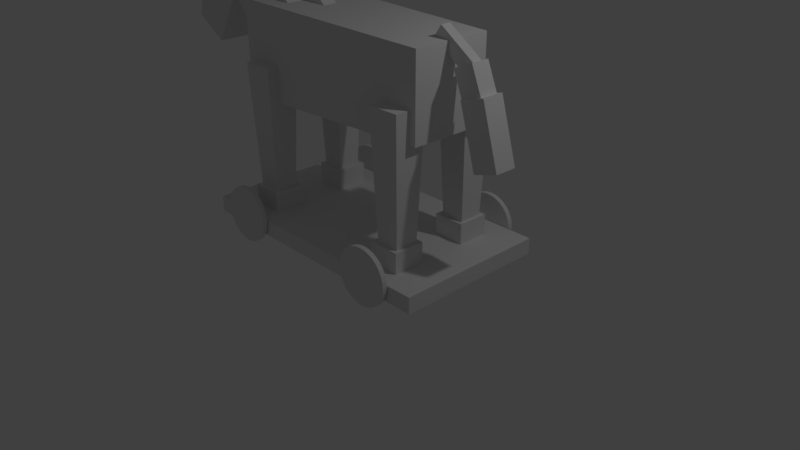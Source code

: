 # Source: newHorse.blend  (saved by Blender 2.78.0; exported with 4.5.12 LTS)
import bpy
from mathutils import Matrix  # noqa: F401  (used for matrix-valued properties, if any)

bpy.ops.wm.read_factory_settings(use_empty=True)
scene = bpy.context.scene
scene.name = 'Scene'

# ---- collections
col_collection_1 = bpy.data.collections.new('Collection 1'); scene.collection.children.link(col_collection_1)

# ---- materials (node trees are filled in below, after node groups)
mat_material = bpy.data.materials.new('Material')
mat_material.alpha_threshold = 0.0
mat_material.use_transparent_shadow = False
mat_material.roughness = 0.5
mat_material.line_color = (0.0, 0.0, 0.0, 1.0)

# ---- material node trees

# ---- world
world_world = bpy.data.worlds.new('World'); scene.world = world_world
world_world.color = (0.05088, 0.05088, 0.05088)
world_world.use_sun_shadow = False
world_world.sun_shadow_jitter_overblur = 0.0
world_world.cycles.sampling_method = 'MANUAL'

# ---- cameras
cam_camera = bpy.data.cameras.new('Camera')
cam_camera.clip_end = 100.0
cam_camera.lens = 35.0
cam_camera.sensor_width = 32.0
cam_camera.sensor_height = 18.0
cam_camera.ortho_scale = 7.314
cam_camera.dof.focus_distance = 0.0
cam_camera.dof.aperture_fstop = 128.0

# ---- lights
light_lamp = bpy.data.lights.new('Lamp', 'POINT')
light_lamp.transmission_factor = 0.0
light_lamp.cutoff_distance = 30.0
light_lamp.energy = 100.0
light_lamp.shadow_buffer_clip_start = 1.001
light_lamp.shadow_soft_size = 0.1
light_lamp.shadow_maximum_resolution = 0.006
light_lamp.use_absolute_resolution = True

# ---- meshes
me_cube_031 = bpy.data.meshes.new('Cube.031')
me_cube_031.from_pydata([(-5.31, -1.749, -2.271), (-1.201, -1.749, -0.4019), (-5.31, 1.963, -2.271), (-1.201, 1.963, -0.4019), (-2.801, -1.749, -2.774), (1.307, -1.749, -0.9049), (-2.801, 1.963, -2.774), (1.307, 1.963, -0.9049), (-1.0, -1.0, -1.0), (-1.0, -1.0, 1.0), (-1.0, 1.0, -1.0), (-1.0, 1.0, 1.0), (1.0, -1.0, -1.0), (1.0, -1.0, 1.0), (1.0, 1.0, -1.0), (1.0, 1.0, 1.0), (-8.84, -2.099, -3.392), (-3.197, -2.099, -1.342), (-8.84, 2.312, -3.392), (-3.197, 2.312, -1.342), (-6.088, -2.099, -4.083), (-0.4446, -2.099, -2.033), (-6.088, 2.312, -4.083), (-0.4446, 2.312, -2.033)], [], [(0, 1, 3, 2), (2, 3, 7, 6), (6, 7, 5, 4), (4, 5, 1, 0), (2, 6, 4, 0), (7, 3, 1, 5), (8, 9, 11, 10), (10, 11, 15, 14), (14, 15, 13, 12), (12, 13, 9, 8), (10, 14, 12, 8), (15, 11, 9, 13), (16, 17, 19, 18), (18, 19, 23, 22), (22, 23, 21, 20), (20, 21, 17, 16), (18, 22, 20, 16), (23, 19, 17, 21)])
me_cube_031.use_remesh_preserve_volume = False
me_cube_031.use_remesh_preserve_attributes = False
me_cube_031.use_mirror_vertex_groups = False
me_cube_031.update()
me_cube = bpy.data.meshes.new('Cube')
me_cube.from_pydata([(1.0, 1.0, -1.0), (1.0, -1.0, -1.0), (-1.0, -1.0, -1.0), (-1.0, 1.0, -1.0), (1.0, 1.0, 1.0), (1.0, -1.0, 1.0), (-1.0, -1.0, 1.0), (-1.0, 1.0, 1.0)], [], [(0, 1, 2, 3), (4, 7, 6, 5), (0, 4, 5, 1), (1, 5, 6, 2), (2, 6, 7, 3), (4, 0, 3, 7)])
me_cube.materials.append(mat_material)
me_cube.use_remesh_preserve_volume = False
me_cube.use_remesh_preserve_attributes = False
me_cube.use_mirror_vertex_groups = False
me_cube.update()
me_cylinder_002 = bpy.data.meshes.new('Cylinder.002')
me_cylinder_002.from_pydata([(2.311e-07, 1.0, 66.24), (2.458e-07, 1.0, 68.24), (0.1951, 0.9808, 66.24), (0.1951, 0.9808, 68.24), (0.3827, 0.9239, 66.24), (0.3827, 0.9239, 68.24), (0.5556, 0.8315, 66.24), (0.5556, 0.8315, 68.24), (0.7071, 0.7071, 66.24), (0.7071, 0.7071, 68.24), (0.8315, 0.5556, 66.24), (0.8315, 0.5556, 68.24), (0.9239, 0.3827, 66.24), (0.9239, 0.3827, 68.24), (0.9808, 0.1951, 66.24), (0.9808, 0.1951, 68.24), (1.0, -4.021e-07, 66.24), (1.0, -4.04e-07, 68.24), (0.9808, -0.1951, 66.24), (0.9808, -0.1951, 68.24), (0.9239, -0.3827, 66.24), (0.9239, -0.3827, 68.24), (0.8315, -0.5556, 66.24), (0.8315, -0.5556, 68.24), (0.7071, -0.7071, 66.24), (0.7071, -0.7071, 68.24), (0.5556, -0.8315, 66.24), (0.5556, -0.8315, 68.24), (0.3827, -0.9239, 66.24), (0.3827, -0.9239, 68.24), (0.1951, -0.9808, 66.24), (0.1951, -0.9808, 68.24), (-9.479e-08, -1.0, 66.24), (-8.006e-08, -1.0, 68.24), (-0.1951, -0.9808, 66.24), (-0.1951, -0.9808, 68.24), (-0.3827, -0.9239, 66.24), (-0.3827, -0.9239, 68.24), (-0.5556, -0.8315, 66.24), (-0.5556, -0.8315, 68.24), (-0.7071, -0.7071, 66.24), (-0.7071, -0.7071, 68.24), (-0.8315, -0.5556, 66.24), (-0.8315, -0.5556, 68.24), (-0.9239, -0.3827, 66.24), (-0.9239, -0.3827, 68.24), (-0.9808, -0.1951, 66.24), (-0.9808, -0.1951, 68.24), (-1.0, 4.914e-07, 66.24), (-1.0, 4.895e-07, 68.24), (-0.9808, 0.1951, 66.24), (-0.9808, 0.1951, 68.24), (-0.9239, 0.3827, 66.24), (-0.9239, 0.3827, 68.24), (-0.8315, 0.5556, 66.24), (-0.8315, 0.5556, 68.24), (-0.7071, 0.7071, 66.24), (-0.7071, 0.7071, 68.24), (-0.5556, 0.8315, 66.24), (-0.5556, 0.8315, 68.24), (-0.3827, 0.9239, 66.24), (-0.3827, 0.9239, 68.24), (-0.1951, 0.9808, 66.24), (-0.1951, 0.9808, 68.24), (6.064, 1.0, 66.24), (6.064, 1.0, 68.24), (6.26, 0.9808, 66.24), (6.26, 0.9808, 68.24), (6.447, 0.9239, 66.24), (6.447, 0.9239, 68.24), (6.62, 0.8315, 66.24), (6.62, 0.8315, 68.24), (6.772, 0.7071, 66.24), (6.772, 0.7071, 68.24), (6.896, 0.5556, 66.24), (6.896, 0.5556, 68.24), (6.988, 0.3827, 66.24), (6.988, 0.3827, 68.24), (7.045, 0.1951, 66.24), (7.045, 0.1951, 68.24), (7.064, -4.021e-07, 66.24), (7.064, -4.04e-07, 68.24), (7.045, -0.1951, 66.24), (7.045, -0.1951, 68.24), (6.988, -0.3827, 66.24), (6.988, -0.3827, 68.24), (6.896, -0.5556, 66.24), (6.896, -0.5556, 68.24), (6.772, -0.7071, 66.24), (6.772, -0.7071, 68.24), (6.62, -0.8315, 66.24), (6.62, -0.8315, 68.24), (6.447, -0.9239, 66.24), (6.447, -0.9239, 68.24), (6.26, -0.9808, 66.24), (6.26, -0.9808, 68.24), (6.064, -1.0, 66.24), (6.064, -1.0, 68.24), (5.869, -0.9808, 66.24), (5.869, -0.9808, 68.24), (5.682, -0.9239, 66.24), (5.682, -0.9239, 68.24), (5.509, -0.8315, 66.24), (5.509, -0.8315, 68.24), (5.357, -0.7071, 66.24), (5.357, -0.7071, 68.24), (5.233, -0.5556, 66.24), (5.233, -0.5556, 68.24), (5.141, -0.3827, 66.24), (5.141, -0.3827, 68.24), (5.084, -0.1951, 66.24), (5.084, -0.1951, 68.24), (5.064, 4.914e-07, 66.24), (5.064, 4.895e-07, 68.24), (5.084, 0.1951, 66.24), (5.084, 0.1951, 68.24), (5.141, 0.3827, 66.24), (5.141, 0.3827, 68.24), (5.233, 0.5556, 66.24), (5.233, 0.5556, 68.24), (5.357, 0.7071, 66.24), (5.357, 0.7071, 68.24), (5.509, 0.8315, 66.24), (5.509, 0.8315, 68.24), (5.682, 0.9239, 66.24), (5.682, 0.9239, 68.24), (5.869, 0.9808, 66.24), (5.869, 0.9808, 68.24), (0.0, 1.0, -1.0), (0.0, 1.0, 1.0), (0.1951, 0.9808, -1.0), (0.1951, 0.9808, 1.0), (0.3827, 0.9239, -1.0), (0.3827, 0.9239, 1.0), (0.5556, 0.8315, -1.0), (0.5556, 0.8315, 1.0), (0.7071, 0.7071, -1.0), (0.7071, 0.7071, 1.0), (0.8315, 0.5556, -1.0), (0.8315, 0.5556, 1.0), (0.9239, 0.3827, -1.0), (0.9239, 0.3827, 1.0), (0.9808, 0.1951, -1.0), (0.9808, 0.1951, 1.0), (1.0, 7.55e-08, -1.0), (1.0, 7.55e-08, 1.0), (0.9808, -0.1951, -1.0), (0.9808, -0.1951, 1.0), (0.9239, -0.3827, -1.0), (0.9239, -0.3827, 1.0), (0.8315, -0.5556, -1.0), (0.8315, -0.5556, 1.0), (0.7071, -0.7071, -1.0), (0.7071, -0.7071, 1.0), (0.5556, -0.8315, -1.0), (0.5556, -0.8315, 1.0), (0.3827, -0.9239, -1.0), (0.3827, -0.9239, 1.0), (0.1951, -0.9808, -1.0), (0.1951, -0.9808, 1.0), (-3.258e-07, -1.0, -1.0), (-3.258e-07, -1.0, 1.0), (-0.1951, -0.9808, -1.0), (-0.1951, -0.9808, 1.0), (-0.3827, -0.9239, -1.0), (-0.3827, -0.9239, 1.0), (-0.5556, -0.8315, -1.0), (-0.5556, -0.8315, 1.0), (-0.7071, -0.7071, -1.0), (-0.7071, -0.7071, 1.0), (-0.8315, -0.5556, -1.0), (-0.8315, -0.5556, 1.0), (-0.9239, -0.3827, -1.0), (-0.9239, -0.3827, 1.0), (-0.9808, -0.1951, -1.0), (-0.9808, -0.1951, 1.0), (-1.0, 9.656e-07, -1.0), (-1.0, 9.656e-07, 1.0), (-0.9808, 0.1951, -1.0), (-0.9808, 0.1951, 1.0), (-0.9239, 0.3827, -1.0), (-0.9239, 0.3827, 1.0), (-0.8315, 0.5556, -1.0), (-0.8315, 0.5556, 1.0), (-0.7071, 0.7071, -1.0), (-0.7071, 0.7071, 1.0), (-0.5556, 0.8315, -1.0), (-0.5556, 0.8315, 1.0), (-0.3827, 0.9239, -1.0), (-0.3827, 0.9239, 1.0), (-0.1951, 0.9808, -1.0), (-0.1951, 0.9808, 1.0), (6.064, 1.0, -1.0), (6.064, 1.0, 1.0), (6.26, 0.9808, -1.0), (6.26, 0.9808, 1.0), (6.447, 0.9239, -1.0), (6.447, 0.9239, 1.0), (6.62, 0.8315, -1.0), (6.62, 0.8315, 1.0), (6.772, 0.7071, -1.0), (6.772, 0.7071, 1.0), (6.896, 0.5556, -1.0), (6.896, 0.5556, 1.0), (6.988, 0.3827, -1.0), (6.988, 0.3827, 1.0), (7.045, 0.1951, -1.0), (7.045, 0.1951, 1.0), (7.064, 7.474e-08, -1.0), (7.064, 7.287e-08, 1.0), (7.045, -0.1951, -1.0), (7.045, -0.1951, 1.0), (6.988, -0.3827, -1.0), (6.988, -0.3827, 1.0), (6.896, -0.5556, -1.0), (6.896, -0.5556, 1.0), (6.772, -0.7071, -1.0), (6.772, -0.7071, 1.0), (6.62, -0.8315, -1.0), (6.62, -0.8315, 1.0), (6.447, -0.9239, -1.0), (6.447, -0.9239, 1.0), (6.26, -0.9808, -1.0), (6.26, -0.9808, 1.0), (6.064, -1.0, -1.0), (6.064, -1.0, 1.0), (5.869, -0.9808, -1.0), (5.869, -0.9808, 1.0), (5.682, -0.9239, -1.0), (5.682, -0.9239, 1.0), (5.509, -0.8315, -1.0), (5.509, -0.8315, 1.0), (5.357, -0.7071, -1.0), (5.357, -0.7071, 1.0), (5.233, -0.5556, -1.0), (5.233, -0.5556, 1.0), (5.141, -0.3827, -1.0), (5.141, -0.3827, 1.0), (5.084, -0.1951, -1.0), (5.084, -0.1951, 1.0), (5.064, 9.682e-07, -1.0), (5.064, 9.664e-07, 1.0), (5.084, 0.1951, -1.0), (5.084, 0.1951, 1.0), (5.141, 0.3827, -1.0), (5.141, 0.3827, 1.0), (5.233, 0.5556, -1.0), (5.233, 0.5556, 1.0), (5.357, 0.7071, -1.0), (5.357, 0.7071, 1.0), (5.509, 0.8315, -1.0), (5.509, 0.8315, 1.0), (5.682, 0.9239, -1.0), (5.682, 0.9239, 1.0), (5.869, 0.9808, -1.0), (5.869, 0.9808, 1.0)], [], [(0, 1, 3, 2), (2, 3, 5, 4), (4, 5, 7, 6), (6, 7, 9, 8), (8, 9, 11, 10), (10, 11, 13, 12), (12, 13, 15, 14), (14, 15, 17, 16), (16, 17, 19, 18), (18, 19, 21, 20), (20, 21, 23, 22), (22, 23, 25, 24), (24, 25, 27, 26), (26, 27, 29, 28), (28, 29, 31, 30), (30, 31, 33, 32), (32, 33, 35, 34), (34, 35, 37, 36), (36, 37, 39, 38), (38, 39, 41, 40), (40, 41, 43, 42), (42, 43, 45, 44), (44, 45, 47, 46), (46, 47, 49, 48), (48, 49, 51, 50), (50, 51, 53, 52), (52, 53, 55, 54), (54, 55, 57, 56), (56, 57, 59, 58), (58, 59, 61, 60), (3, 1, 63, 61, 59, 57, 55, 53, 51, 49, 47, 45, 43, 41, 39, 37, 35, 33, 31, 29, 27, 25, 23, 21, 19, 17, 15, 13, 11, 9, 7, 5), (60, 61, 63, 62), (62, 63, 1, 0), (0, 2, 4, 6, 8, 10, 12, 14, 16, 18, 20, 22, 24, 26, 28, 30, 32, 34, 36, 38, 40, 42, 44, 46, 48, 50, 52, 54, 56, 58, 60, 62), (64, 65, 67, 66), (66, 67, 69, 68), (68, 69, 71, 70), (70, 71, 73, 72), (72, 73, 75, 74), (74, 75, 77, 76), (76, 77, 79, 78), (78, 79, 81, 80), (80, 81, 83, 82), (82, 83, 85, 84), (84, 85, 87, 86), (86, 87, 89, 88), (88, 89, 91, 90), (90, 91, 93, 92), (92, 93, 95, 94), (94, 95, 97, 96), (96, 97, 99, 98), (98, 99, 101, 100), (100, 101, 103, 102), (102, 103, 105, 104), (104, 105, 107, 106), (106, 107, 109, 108), (108, 109, 111, 110), (110, 111, 113, 112), (112, 113, 115, 114), (114, 115, 117, 116), (116, 117, 119, 118), (118, 119, 121, 120), (120, 121, 123, 122), (122, 123, 125, 124), (67, 65, 127, 125, 123, 121, 119, 117, 115, 113, 111, 109, 107, 105, 103, 101, 99, 97, 95, 93, 91, 89, 87, 85, 83, 81, 79, 77, 75, 73, 71, 69), (124, 125, 127, 126), (126, 127, 65, 64), (64, 66, 68, 70, 72, 74, 76, 78, 80, 82, 84, 86, 88, 90, 92, 94, 96, 98, 100, 102, 104, 106, 108, 110, 112, 114, 116, 118, 120, 122, 124, 126), (128, 129, 131, 130), (130, 131, 133, 132), (132, 133, 135, 134), (134, 135, 137, 136), (136, 137, 139, 138), (138, 139, 141, 140), (140, 141, 143, 142), (142, 143, 145, 144), (144, 145, 147, 146), (146, 147, 149, 148), (148, 149, 151, 150), (150, 151, 153, 152), (152, 153, 155, 154), (154, 155, 157, 156), (156, 157, 159, 158), (158, 159, 161, 160), (160, 161, 163, 162), (162, 163, 165, 164), (164, 165, 167, 166), (166, 167, 169, 168), (168, 169, 171, 170), (170, 171, 173, 172), (172, 173, 175, 174), (174, 175, 177, 176), (176, 177, 179, 178), (178, 179, 181, 180), (180, 181, 183, 182), (182, 183, 185, 184), (184, 185, 187, 186), (186, 187, 189, 188), (131, 129, 191, 189, 187, 185, 183, 181, 179, 177, 175, 173, 171, 169, 167, 165, 163, 161, 159, 157, 155, 153, 151, 149, 147, 145, 143, 141, 139, 137, 135, 133), (188, 189, 191, 190), (190, 191, 129, 128), (128, 130, 132, 134, 136, 138, 140, 142, 144, 146, 148, 150, 152, 154, 156, 158, 160, 162, 164, 166, 168, 170, 172, 174, 176, 178, 180, 182, 184, 186, 188, 190), (192, 193, 195, 194), (194, 195, 197, 196), (196, 197, 199, 198), (198, 199, 201, 200), (200, 201, 203, 202), (202, 203, 205, 204), (204, 205, 207, 206), (206, 207, 209, 208), (208, 209, 211, 210), (210, 211, 213, 212), (212, 213, 215, 214), (214, 215, 217, 216), (216, 217, 219, 218), (218, 219, 221, 220), (220, 221, 223, 222), (222, 223, 225, 224), (224, 225, 227, 226), (226, 227, 229, 228), (228, 229, 231, 230), (230, 231, 233, 232), (232, 233, 235, 234), (234, 235, 237, 236), (236, 237, 239, 238), (238, 239, 241, 240), (240, 241, 243, 242), (242, 243, 245, 244), (244, 245, 247, 246), (246, 247, 249, 248), (248, 249, 251, 250), (250, 251, 253, 252), (195, 193, 255, 253, 251, 249, 247, 245, 243, 241, 239, 237, 235, 233, 231, 229, 227, 225, 223, 221, 219, 217, 215, 213, 211, 209, 207, 205, 203, 201, 199, 197), (252, 253, 255, 254), (254, 255, 193, 192), (192, 194, 196, 198, 200, 202, 204, 206, 208, 210, 212, 214, 216, 218, 220, 222, 224, 226, 228, 230, 232, 234, 236, 238, 240, 242, 244, 246, 248, 250, 252, 254)])
me_cylinder_002.use_remesh_preserve_volume = False
me_cylinder_002.use_remesh_preserve_attributes = False
me_cylinder_002.use_mirror_vertex_groups = False
me_cylinder_002.update()
me_cube_018 = bpy.data.meshes.new('Cube.018')
me_cube_018.from_pydata([(-0.7182, -1.321, -3.398), (0.3989, -1.321, -1.897), (-0.7182, 1.321, -3.398), (0.3989, 1.321, -1.897), (1.023, -1.164, -8.96), (2.007, -1.164, -7.637), (1.023, 1.164, -8.96), (2.007, 1.164, -7.637), (-2.03, -1.445, -5.714), (-0.2097, -1.609, -3.06), (-2.03, -0.8396, -5.714), (-0.2097, -0.6752, -3.06), (-1.868, -1.445, -6.259), (0.03954, -1.609, -3.901), (-1.868, -0.8396, -6.259), (0.03954, -0.6752, -3.901), (0.1522, -0.6705, 0.7517), (0.9436, -0.6705, 0.395), (0.1522, 0.6705, 0.7517), (0.9436, 0.6705, 0.395), (-0.4297, -0.8669, -3.887), (0.5935, -0.8669, -4.348), (-0.4297, 0.8669, -3.887), (0.5935, 0.8669, -4.348), (-1.0, -0.6228, -0.6228), (-1.0, -0.6228, 0.6228), (-1.0, 0.6228, -0.6228), (-1.0, 0.6228, 0.6228), (1.0, -1.0, -1.0), (1.0, -1.0, 1.0), (1.0, 1.0, -1.0), (1.0, 1.0, 1.0), (-2.03, 0.8706, -5.714), (-0.2097, 0.7062, -3.06), (-2.03, 1.476, -5.714), (-0.2097, 1.64, -3.06), (-1.868, 0.8706, -6.259), (0.03954, 0.7062, -3.901), (-1.868, 1.476, -6.259), (0.03954, 1.64, -3.901), (-0.7207, 0.8706, -10.13), (1.099, 0.7062, -7.477), (-0.7207, 1.476, -10.13), (1.099, 1.64, -7.477), (-0.5591, 0.8706, -10.68), (1.349, 0.7062, -8.318), (-0.5591, 1.476, -10.68), (1.349, 1.64, -8.318), (-0.7207, -1.445, -10.13), (1.099, -1.609, -7.477), (-0.7207, -0.8396, -10.13), (1.099, -0.6752, -7.477), (-0.5591, -1.445, -10.68), (1.349, -1.609, -8.318), (-0.5591, -0.8396, -10.68), (1.349, -0.6752, -8.318)], [], [(0, 1, 3, 2), (2, 3, 7, 6), (6, 7, 5, 4), (4, 5, 1, 0), (2, 6, 4, 0), (7, 3, 1, 5), (8, 9, 11, 10), (10, 11, 15, 14), (14, 15, 13, 12), (12, 13, 9, 8), (10, 14, 12, 8), (15, 11, 9, 13), (16, 17, 19, 18), (18, 19, 23, 22), (22, 23, 21, 20), (20, 21, 17, 16), (18, 22, 20, 16), (23, 19, 17, 21), (24, 25, 27, 26), (26, 27, 31, 30), (30, 31, 29, 28), (28, 29, 25, 24), (26, 30, 28, 24), (31, 27, 25, 29), (32, 33, 35, 34), (34, 35, 39, 38), (38, 39, 37, 36), (36, 37, 33, 32), (34, 38, 36, 32), (39, 35, 33, 37), (40, 41, 43, 42), (42, 43, 47, 46), (46, 47, 45, 44), (44, 45, 41, 40), (42, 46, 44, 40), (47, 43, 41, 45), (48, 49, 51, 50), (50, 51, 55, 54), (54, 55, 53, 52), (52, 53, 49, 48), (50, 54, 52, 48), (55, 51, 49, 53)])
me_cube_018.use_remesh_preserve_volume = False
me_cube_018.use_remesh_preserve_attributes = False
me_cube_018.use_mirror_vertex_groups = False
me_cube_018.update()
me_cube_024 = bpy.data.meshes.new('Cube.024')
me_cube_024.from_pydata([(-11.69, -1.0, -1.0), (-11.69, -1.0, 1.0), (-11.69, 1.0, -1.0), (-11.69, 1.0, 1.0), (-9.691, -1.0, -1.0), (-9.691, -1.0, 1.0), (-9.691, 1.0, -1.0), (-9.691, 1.0, 1.0), (-11.69, 4.092, -1.0), (-11.69, 4.092, 1.0), (-11.69, 6.092, -1.0), (-11.69, 6.092, 1.0), (-9.691, 4.092, -1.0), (-9.691, 4.092, 1.0), (-9.691, 6.092, -1.0), (-9.691, 6.092, 1.0), (-1.0, 4.092, -1.0), (-1.0, 4.092, 1.0), (-1.0, 6.092, -1.0), (-1.0, 6.092, 1.0), (1.0, 4.092, -1.0), (1.0, 4.092, 1.0), (1.0, 6.092, -1.0), (1.0, 6.092, 1.0), (-1.0, -1.0, -1.0), (-1.0, -1.0, 1.0), (-1.0, 1.0, -1.0), (-1.0, 1.0, 1.0), (1.0, -1.0, -1.0), (1.0, -1.0, 1.0), (1.0, 1.0, -1.0), (1.0, 1.0, 1.0)], [], [(0, 1, 3, 2), (2, 3, 7, 6), (6, 7, 5, 4), (4, 5, 1, 0), (2, 6, 4, 0), (7, 3, 1, 5), (8, 9, 11, 10), (10, 11, 15, 14), (14, 15, 13, 12), (12, 13, 9, 8), (10, 14, 12, 8), (15, 11, 9, 13), (16, 17, 19, 18), (18, 19, 23, 22), (22, 23, 21, 20), (20, 21, 17, 16), (18, 22, 20, 16), (23, 19, 17, 21), (24, 25, 27, 26), (26, 27, 31, 30), (30, 31, 29, 28), (28, 29, 25, 24), (26, 30, 28, 24), (31, 27, 25, 29)])
me_cube_024.use_remesh_preserve_volume = False
me_cube_024.use_remesh_preserve_attributes = False
me_cube_024.use_mirror_vertex_groups = False
me_cube_024.update()
me_cube_028 = bpy.data.meshes.new('Cube.028')
me_cube_028.from_pydata([(-0.3307, -1.0, -1.076), (-0.289, -1.0, 0.9221), (-0.3307, 1.0, -1.076), (-0.289, 1.0, 0.9221), (1.667, -1.0, -1.3), (1.709, -1.0, 0.6974), (1.667, 1.0, -1.3), (1.709, 1.0, 0.6974), (0.9174, -0.6143, -2.874), (1.145, -0.6143, 0.6816), (0.9174, 0.8753, -2.874), (1.145, 0.8753, 0.6816), (5.143, -0.8325, -4.869), (5.437, -0.8325, -0.2709), (5.143, 1.093, -4.869), (5.437, 1.093, -0.2709), (-1.0, -1.0, -1.0), (-1.0, -1.0, 1.0), (-1.0, 1.0, -1.0), (-1.0, 1.0, 1.0), (1.0, -1.0, -1.0), (1.0, -1.0, 1.0), (1.0, 1.0, -1.0), (1.0, 1.0, 1.0)], [], [(0, 1, 3, 2), (2, 3, 7, 6), (6, 7, 5, 4), (4, 5, 1, 0), (2, 6, 4, 0), (7, 3, 1, 5), (8, 9, 11, 10), (10, 11, 15, 14), (14, 15, 13, 12), (12, 13, 9, 8), (10, 14, 12, 8), (15, 11, 9, 13), (16, 17, 19, 18), (18, 19, 23, 22), (22, 23, 21, 20), (20, 21, 17, 16), (18, 22, 20, 16), (23, 19, 17, 21)])
me_cube_028.use_remesh_preserve_volume = False
me_cube_028.use_remesh_preserve_attributes = False
me_cube_028.use_mirror_vertex_groups = False
me_cube_028.update()
me_cube_029 = bpy.data.meshes.new('Cube.029')
me_cube_029.from_pydata([(-1.0, -0.6743, -0.6743), (-1.0, -0.6743, 0.6743), (-1.0, 0.6743, -0.6743), (-1.0, 0.6743, 0.6743), (1.0, -1.0, -1.0), (1.0, -1.0, 1.0), (1.0, 1.0, -1.0), (1.0, 1.0, 1.0), (-1.0, -8.452, -0.6743), (-1.0, -8.452, 0.6743), (-1.0, -7.104, -0.6743), (-1.0, -7.104, 0.6743), (1.0, -8.778, -1.0), (1.0, -8.778, 1.0), (1.0, -6.778, -1.0), (1.0, -6.778, 1.0)], [], [(0, 1, 3, 2), (2, 3, 7, 6), (6, 7, 5, 4), (4, 5, 1, 0), (2, 6, 4, 0), (7, 3, 1, 5), (8, 9, 11, 10), (10, 11, 15, 14), (14, 15, 13, 12), (12, 13, 9, 8), (10, 14, 12, 8), (15, 11, 9, 13)])
me_cube_029.use_remesh_preserve_volume = False
me_cube_029.use_remesh_preserve_attributes = False
me_cube_029.use_mirror_vertex_groups = False
me_cube_029.update()
me_cube_036 = bpy.data.meshes.new('Cube.036')
me_cube_036.from_pydata([(-1.0, -6.34, -0.292), (-1.0, -6.34, 0.292), (-1.0, -5.756, -0.292), (-1.0, -5.756, 0.292), (1.0, -7.048, -1.0), (1.0, -7.048, 1.0), (1.0, -5.048, -1.0), (1.0, -5.048, 1.0), (-1.0, -0.292, -0.292), (-1.0, -0.292, 0.292), (-1.0, 0.292, -0.292), (-1.0, 0.292, 0.292), (1.0, -1.0, -1.0), (1.0, -1.0, 1.0), (1.0, 1.0, -1.0), (1.0, 1.0, 1.0)], [], [(0, 1, 3, 2), (2, 3, 7, 6), (6, 7, 5, 4), (4, 5, 1, 0), (2, 6, 4, 0), (7, 3, 1, 5), (8, 9, 11, 10), (10, 11, 15, 14), (14, 15, 13, 12), (12, 13, 9, 8), (10, 14, 12, 8), (15, 11, 9, 13)])
me_cube_036.use_remesh_preserve_volume = False
me_cube_036.use_remesh_preserve_attributes = False
me_cube_036.use_mirror_vertex_groups = False
me_cube_036.update()

# ---- objects
ob_cube_017 = bpy.data.objects.new('Cube.017', me_cube_031)
ob_cube = bpy.data.objects.new('Cube', me_cube)
ob_lamp = bpy.data.objects.new('Lamp', light_lamp)
ob_camera = bpy.data.objects.new('Camera', cam_camera)
ob_cylinder_002 = bpy.data.objects.new('Cylinder.002', me_cylinder_002)
ob_cube_011 = bpy.data.objects.new('Cube.011', me_cube_018)
ob_cube_004 = bpy.data.objects.new('Cube.004', me_cube_024)
ob_cube_014 = bpy.data.objects.new('Cube.014', me_cube_028)
ob_cube_015 = bpy.data.objects.new('Cube.015', me_cube_029)
ob_cube_013 = bpy.data.objects.new('Cube.013', me_cube_036)

# ---- transforms, parenting, visibility, modifiers, constraints
ob_cube_017.location = (-0.02251, 1.435, 1.68)
ob_cube_017.rotation_euler = (0.0, -0.9783, 1.571)
ob_cube_017.scale = (0.08977, 0.06527, 0.2972)
ob_cube_017.lineart.crease_threshold = 0.0
ob_cube.location = (-0.06623, -0.06089, -0.8502)
ob_cube.rotation_euler = (0.0, -0.0, 1.571)
ob_cube.scale = (1.774, 1.0, 0.1039)
ob_cube.lock_rotations_4d = False
ob_cube.empty_display_type = 'ARROWS'
ob_cube.lineart.crease_threshold = 0.0
ob_lamp.location = (-1.072, 4.015, 4.621)
ob_lamp.rotation_euler = (0.6503, 0.05522, 3.437)
ob_lamp.lock_rotations_4d = False
ob_lamp.empty_display_type = 'ARROWS'
ob_lamp.color = (0.0, 0.0, 0.0, 0.0)
ob_lamp.lineart.crease_threshold = 0.0
ob_camera.location = (6.441, 7.42, 4.06)
ob_camera.rotation_euler = (1.109, -0.0, 2.386)
ob_camera.lock_rotations_4d = False
ob_camera.empty_display_type = 'ARROWS'
ob_camera.color = (0.0, 0.0, 0.0, 0.0)
ob_camera.display_type = 'WIRE'
ob_camera.lineart.crease_threshold = 0.0
ob_cylinder_002.location = (-1.101, -1.182, -0.7549)
ob_cylinder_002.rotation_euler = (1.571, -0.0, 1.571)
ob_cylinder_002.scale = (0.3629, 0.3629, 0.03089)
ob_cylinder_002.lineart.crease_threshold = 0.0
ob_cube_011.location = (-0.01405, -2.345, 1.971)
ob_cube_011.rotation_euler = (0.0, -1.008, 1.571)
ob_cube_011.scale = (0.901, 0.4504, 0.423)
ob_cube_011.lineart.crease_threshold = 0.0
ob_cube_004.location = (0.498, 1.056, -0.614)
ob_cube_004.rotation_euler = (0.0, -0.0, 1.571)
ob_cube_004.scale = (0.2055, 0.2055, 0.1332)
ob_cube_004.lineart.crease_threshold = 0.0
ob_cube_014.location = (0.01454, -2.117, 2.902)
ob_cube_014.rotation_euler = (0.0, 0.6238, 1.571)
ob_cube_014.scale = (0.471, 0.1048, 0.2027)
ob_cube_014.lineart.crease_threshold = 0.0
ob_cube_015.location = (-0.2811, -2.561, 2.902)
ob_cube_015.rotation_euler = (0.0, 0.6238, 1.571)
ob_cube_015.scale = (0.3114, 0.06928, 0.134)
ob_cube_015.lineart.crease_threshold = 0.0
ob_cube_013.location = (-0.3621, -2.236, 2.262)
ob_cube_013.rotation_euler = (0.0, -1.008, 1.571)
ob_cube_013.scale = (0.2314, 0.1157, 0.1086)
ob_cube_013.lineart.crease_threshold = 0.0

# ---- collection membership
col_collection_1.objects.link(ob_cube_017)
col_collection_1.objects.link(ob_cube)
col_collection_1.objects.link(ob_lamp)
col_collection_1.objects.link(ob_camera)
col_collection_1.objects.link(ob_cylinder_002)
col_collection_1.objects.link(ob_cube_011)
col_collection_1.objects.link(ob_cube_004)
col_collection_1.objects.link(ob_cube_014)
col_collection_1.objects.link(ob_cube_015)
col_collection_1.objects.link(ob_cube_013)

# ---- scene / render settings (as saved in the file)
scene.camera = ob_camera
scene.frame_start = 1; scene.frame_end = 250; scene.frame_set(1)
scene.render.engine = 'BLENDER_EEVEE_NEXT'
scene.render.resolution_percentage = 50
scene.render.dither_intensity = 0.0
scene.cycles.use_denoising = False
scene.cycles.samples = 128
scene.cycles.sampling_pattern = 'TABULATED_SOBOL'
scene.cycles.light_sampling_threshold = 0.0
scene.cycles.use_adaptive_sampling = False
scene.cycles.use_light_tree = False
scene.cycles.blur_glossy = 0.0
scene.cycles.sample_clamp_indirect = 0.0
scene.view_settings.view_transform = 'Standard'
bpy.context.view_layer.update()
